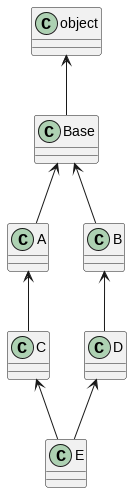

The diagram above was rendered by PlantUML. Its source (embedded in the PNG):
@startuml
class object
class Base
class A
class B
class C
class D
class D

Base -up-> object
A -up-> Base
B -up-> Base

D -up-> B
C -up-> A

E -up-> C
E -up-> D

@enduml